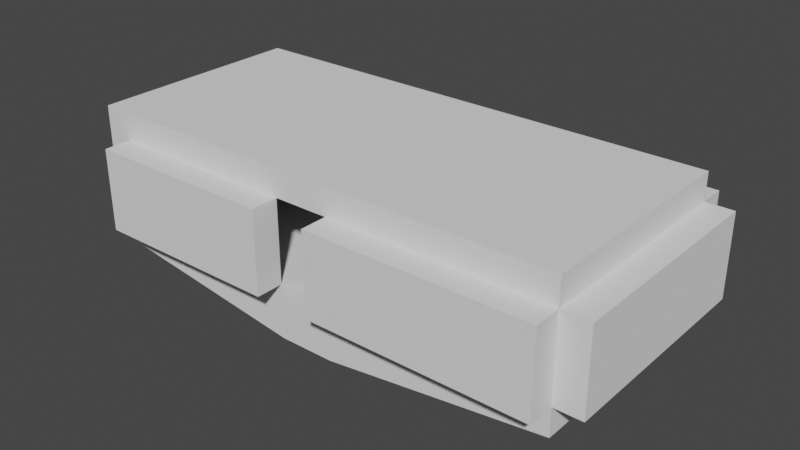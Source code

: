 # Source: ProBuilderRoomTest.blend  (saved by Blender 2.91.10; exported with 4.5.12 LTS)
import bpy
from mathutils import Matrix  # noqa: F401  (used for matrix-valued properties, if any)

bpy.ops.wm.read_factory_settings(use_empty=True)
scene = bpy.context.scene
scene.name = 'Scene'

# ---- collections
col_collection = bpy.data.collections.new('Collection'); scene.collection.children.link(col_collection)

# ---- world
world_world = bpy.data.worlds.new('World'); scene.world = world_world
world_world.use_nodes = True; world_world.node_tree.nodes.clear()
_N = world_world.node_tree.nodes; _L = world_world.node_tree.links
n0 = _N.new('ShaderNodeOutputWorld'); n0.name = 'World Output'; n0.location = (300, 300)
n1 = _N.new('ShaderNodeBackground'); n1.name = 'Background'; n1.location = (10, 300)
n1.inputs[0].default_value = (0.05088, 0.05088, 0.05088, 1.0)
_L.new(n1.outputs[0], n0.inputs[0])
n0.is_active_output = True
world_world.color = (0.05088, 0.05088, 0.05088)
world_world.use_sun_shadow = False
world_world.sun_shadow_jitter_overblur = 0.0

# ---- meshes
me_probuilderroomtestmesh = bpy.data.meshes.new('ProBuilderRoomTestMESH')
me_probuilderroomtestmesh.from_pydata([(-7.0, 3.497e-07, 8.0), (0.0, 3.497e-07, 8.0), (-7.0, 0.0, 0.0), (0.0, 0.0, 0.0), (2.0, 3.497e-07, 8.0), (2.0, 0.0, 0.0), (10.0, 3.497e-07, 8.0), (10.0, 0.0, 0.0), (-7.0, 3.934e-07, 9.0), (0.0, 3.934e-07, 9.0), (2.0, 3.934e-07, 9.0), (10.0, 3.934e-07, 9.0), (11.0, 3.497e-07, 8.0), (11.0, 0.0, 0.0), (-7.0, -4.371e-08, -1.0), (0.0, -4.371e-08, -1.0), (2.0, -4.371e-08, -1.0), (10.0, -4.371e-08, -1.0), (-8.0, 3.497e-07, 8.0), (-8.0, 0.0, 0.0), (-7.0, 3.0, 0.0), (-7.0, 3.0, 8.0), (0.0, 3.0, 8.0), (0.0, 3.0, 0.0), (10.0, 3.0, 8.0), (10.0, 3.0, 0.0), (2.0, 3.0, 0.0), (2.0, 3.0, 8.0), (-7.0, 3.0, 9.0), (0.0, 3.0, 9.0), (2.0, 3.0, 9.0), (10.0, 3.0, 9.0), (11.0, 3.0, 8.0), (11.0, 3.0, 0.0), (0.0, 3.0, -1.0), (-7.0, 3.0, -1.0), (10.0, 3.0, -1.0), (2.0, 3.0, -1.0), (-8.0, 3.0, 0.0), (-8.0, 3.0, 8.0), (-7.0, 4.0, 0.0), (-7.0, 4.0, 8.0), (-8.0, 4.0, 0.0), (-8.0, 4.0, 8.0), (10.0, 3.0, 0.0), (10.0, 3.0, 8.0), (10.0, 4.0, 0.0), (10.0, 4.0, 8.0), (-7.0, -1.0, 0.0), (-7.0, -1.0, 8.0), (0.0, -2.0, 8.0), (0.0, -2.0, 4.371e-08), (2.0, -2.0, 8.0), (2.0, -2.0, 4.371e-08), (10.0, -1.0, 8.0), (10.0, -1.0, 0.0), (0.0, 2.331e-07, 5.333), (0.0, 1.166e-07, 2.667), (2.0, 2.331e-07, 5.333), (2.0, 1.166e-07, 2.667), (0.0, -1.0, 5.333), (0.0, -1.0, 2.667), (2.0, -1.0, 5.333), (2.0, -1.0, 2.667)], [], [(6, 54, 55, 7), (4, 52, 54, 6), (2, 48, 49, 0), (11, 6, 24, 31), (16, 5, 26, 37), (10, 11, 31, 30), (17, 16, 37, 36), (2, 19, 38, 20), (0, 8, 28, 21), (22, 21, 28, 29), (24, 27, 30, 31), (25, 24, 32, 33), (26, 25, 36, 37), (20, 23, 34, 35), (20, 38, 42, 40), (7, 6, 24, 25), (7, 17, 36, 25), (0, 2, 20, 21), (4, 10, 30, 27), (5, 7, 25, 26), (14, 2, 20, 35), (1, 0, 21, 22), (12, 13, 33, 32), (6, 4, 27, 24), (3, 15, 34, 23), (13, 7, 25, 33), (8, 9, 29, 28), (19, 18, 39, 38), (2, 3, 23, 20), (6, 12, 32, 24), (9, 1, 22, 29), (18, 0, 21, 39), (15, 14, 35, 34), (41, 40, 42, 43), (38, 39, 43, 42), (41, 21, 45, 47), (39, 21, 41, 43), (45, 44, 46, 47), (20, 40, 46, 44), (21, 20, 44, 45), (40, 41, 47, 46), (49, 48, 51, 50), (51, 53, 52, 50), (53, 55, 54, 52), (5, 53, 51, 3), (3, 51, 48, 2), (0, 49, 50, 1), (7, 55, 53, 5), (1, 50, 52, 4), (3, 2, 0, 1, 56, 57), (58, 56, 1, 4), (4, 6, 7, 5, 59, 58), (0, 18, 19, 2), (2, 14, 15, 3), (5, 16, 17, 7), (7, 13, 12, 6), (6, 11, 10, 4), (1, 9, 8, 0), (5, 3, 57, 59), (59, 57, 61, 63), (63, 61, 60, 62), (56, 58, 62, 60), (58, 59, 63, 62), (57, 56, 60, 61)])
_uv = me_probuilderroomtestmesh.uv_layers.new(name='UVMap')
_uv.uv.foreach_set('vector', [1.0, 0.0, 1.0, 0.0, 1.0, 1.0, 1.0, 1.0, 1.0, 0.0, 1.0, 0.0, 1.0, 0.0, 1.0, 0.0, 0.0, 1.0, 0.0, 1.0, 0.0, 0.0, 0.0, 0.0, 0.0, 0.0, 0.0, 0.0, 0.0, 0.0, 0.0, 0.0, 0.0, 0.0, 0.0, 0.0, 0.0, 0.0, 0.0, 0.0, 0.0, 0.0, 0.0, 0.0, 0.0, 0.0, 0.0, 0.0, 0.0, 0.0, 0.0, 0.0, 0.0, 0.0, 0.0, 0.0, 0.0, 0.0, 0.0, 0.0, 0.0, 0.0, 0.0, 0.0, 0.0, 0.0, 0.0, 0.0, 0.0, 0.0, 0.0, 0.0, 1.0, 0.0, 0.0, 0.0, 0.0, 0.0, 1.0, 0.0, 1.0, 0.0, 1.0, 0.0, 1.0, 0.0, 1.0, 0.0, 1.0, 1.0, 1.0, 0.0, 1.0, 0.0, 1.0, 1.0, 1.0, 1.0, 1.0, 1.0, 1.0, 1.0, 1.0, 1.0, 0.0, 1.0, 1.0, 1.0, 1.0, 1.0, 0.0, 1.0, 0.0, 0.0, 0.0, 0.0, 0.0, 0.0, 0.0, 0.0, 1.0, 1.0, 1.0, 0.0, 1.0, 0.0, 1.0, 1.0, 0.0, 0.0, 0.0, 0.0, 0.0, 0.0, 0.0, 0.0, 0.0, 0.0, 0.0, 1.0, 0.0, 1.0, 0.0, 0.0, 0.0, 0.0, 0.0, 0.0, 0.0, 0.0, 0.0, 0.0, 1.0, 1.0, 1.0, 1.0, 1.0, 1.0, 1.0, 1.0, 0.0, 0.0, 0.0, 0.0, 0.0, 0.0, 0.0, 0.0, 1.0, 0.0, 0.0, 0.0, 0.0, 0.0, 1.0, 0.0, 0.0, 0.0, 0.0, 0.0, 0.0, 0.0, 0.0, 0.0, 1.0, 0.0, 1.0, 0.0, 1.0, 0.0, 1.0, 0.0, 0.0, 0.0, 0.0, 0.0, 0.0, 0.0, 0.0, 0.0, 0.0, 0.0, 0.0, 0.0, 0.0, 0.0, 0.0, 0.0, 0.0, 0.0, 0.0, 0.0, 0.0, 0.0, 0.0, 0.0, 0.0, 0.0, 0.0, 0.0, 0.0, 0.0, 0.0, 0.0, 0.0, 1.0, 1.0, 1.0, 1.0, 1.0, 0.0, 1.0, 0.0, 0.0, 0.0, 0.0, 0.0, 0.0, 0.0, 0.0, 0.0, 0.0, 0.0, 0.0, 0.0, 0.0, 0.0, 0.0, 0.0, 0.0, 0.0, 0.0, 0.0, 0.0, 0.0, 0.0, 0.0, 0.0, 0.0, 0.0, 0.0, 0.0, 0.0, 0.0, 0.0, 0.0, 0.0, 1.0, 0.0, 1.0, 0.0, 0.0, 0.0, 0.0, 0.0, 0.0, 0.0, 0.0, 0.0, 0.0, 0.0, 0.0, 0.0, 0.0, 0.0, 0.0, 0.0, 0.0, 0.0, 0.0, 0.0, 0.0, 0.0, 0.0, 0.0, 0.0, 0.0, 0.0, 0.0, 1.0, 0.0, 1.0, 0.0, 0.0, 0.0, 0.0, 0.0, 0.0, 0.0, 0.0, 0.0, 0.0, 0.0, 0.0, 0.0, 1.0, 0.0, 1.0, 0.0, 0.0, 0.0, 1.0, 0.0, 0.0, 0.0, 0.0, 0.0, 1.0, 0.0, 0.0, 0.0, 1.0, 1.0, 1.0, 1.0, 0.0, 1.0, 1.0, 1.0, 1.0, 1.0, 0.0, 1.0, 0.0, 1.0, 1.0, 1.0, 1.0, 1.0, 0.0, 1.0, 0.0, 0.0, 0.0, 0.0, 0.0, 0.0, 0.0, 0.0, 0.0, 1.0, 1.0, 1.0, 1.0, 0.0, 1.0, 0.0, 1.0, 0.0, 0.0, 0.0, 0.0, 1.0, 0.0, 1.0, 0.0, 1.0, 1.0, 1.0, 1.0, 1.0, 1.0, 1.0, 1.0, 0.0, 0.0, 0.0, 0.0, 0.0, 0.0, 0.0, 0.0, 0.0, 0.0, 0.0, 0.0, 0.0, 0.0, 0.0, 0.0, 0.0, 0.0, 0.0, 0.0, 0.0, 0.0, 0.0, 0.0, 0.0, 0.0, 0.0, 0.0, 0.0, 0.0, 0.0, 0.0, 0.0, 0.0, 0.0, 0.0, 0.0, 0.0, 0.0, 0.0, 0.0, 0.0, 0.0, 0.0, 0.0, 0.0, 0.0, 0.0, 0.0, 0.0, 0.0, 0.0, 0.0, 0.0, 0.0, 0.0, 0.0, 0.0, 0.0, 0.0, 0.0, 0.0, 0.0, 0.0, 0.0, 0.0, 0.0, 0.0, 0.0, 0.0, 0.0, 0.0, 0.0, 0.0, 0.0, 0.0, 0.0, 0.0, 0.0, 0.0, 0.0, 0.0, 0.0, 0.0, 0.0, 0.0, 0.0, 0.0, 0.0, 0.0, 0.0, 0.0, 0.0, 0.0, 0.0, 0.0, 0.0, 0.0, 0.0, 0.0, 0.0, 0.0, 0.0, 0.0, 0.0, 0.0, 0.0, 0.0, 0.0, 0.0, 0.0, 0.0, 0.0, 0.0, 0.0, 0.0, 0.0, 0.0, 0.0, 0.0, 0.0, 0.0, 0.0, 0.0, 0.0, 0.0, 0.0, 0.0, 0.0, 0.0, 0.0, 0.0, 0.0, 0.0, 0.0, 0.0])
me_probuilderroomtestmesh.use_remesh_fix_poles = True
me_probuilderroomtestmesh.use_remesh_preserve_attributes = False
me_probuilderroomtestmesh.use_mirror_vertex_groups = False
me_probuilderroomtestmesh.update()

# ---- objects
ob_probuilderroomtest = bpy.data.objects.new('ProBuilderRoomTest', me_probuilderroomtestmesh)

# ---- transforms, parenting, visibility, modifiers, constraints
ob_probuilderroomtest.location = (0.0, 0.0, 0.0)
ob_probuilderroomtest.rotation_euler = (1.571, -0.0, 0.0)
ob_probuilderroomtest.lineart.crease_threshold = 0.0

# ---- collection membership
col_collection.objects.link(ob_probuilderroomtest)

# ---- scene / render settings (as saved in the file)
scene.frame_start = 1; scene.frame_end = 250; scene.frame_set(1)
scene.render.engine = 'BLENDER_EEVEE_NEXT'
scene.cycles.use_denoising = False
scene.cycles.samples = 128
scene.cycles.sampling_pattern = 'TABULATED_SOBOL'
scene.cycles.use_adaptive_sampling = False
scene.cycles.use_light_tree = False
scene.view_settings.view_transform = 'Filmic'
bpy.context.view_layer.update()

# ---- added for rendering (the .blend has no active camera and no usable light): camera, sun
cam_auto = bpy.data.cameras.new('AutoCamera')
cam_auto.lens = 50.0
cam_auto.sensor_width = 36.0
cam_auto.clip_end = 1000.0
ob_auto_camera = bpy.data.objects.new('AutoCamera', cam_auto)
scene.collection.objects.link(ob_auto_camera)
ob_auto_camera.location = (22.1265, -28.7518, 17.5012)
ob_auto_camera.rotation_euler = (1.09748, -7.21219e-08, 0.694738)
scene.camera = ob_auto_camera
light_auto_sun = bpy.data.lights.new('AutoSun', 'SUN')
light_auto_sun.energy = 3.0
light_auto_sun.angle = 0.0523599
ob_auto_sun = bpy.data.objects.new('AutoSun', light_auto_sun)
scene.collection.objects.link(ob_auto_sun)
ob_auto_sun.rotation_euler = (0.872665, 0.174533, 0.523599)
bpy.context.view_layer.update()
